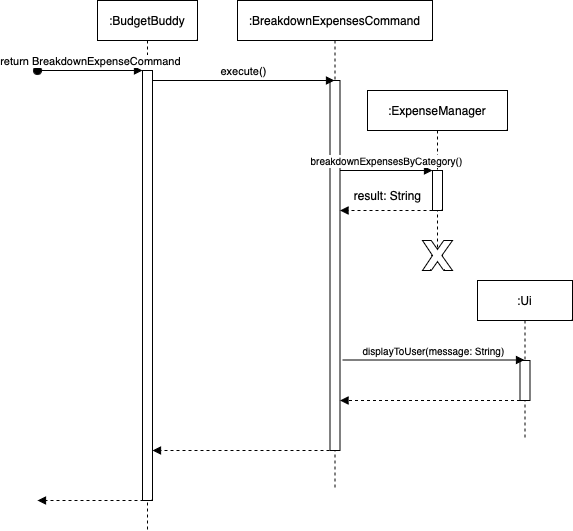

The diagram above was exported from draw.io. Its source (the exported page's mxGraphModel, read from the mxfile embedded in the PNG):
<mxGraphModel dx="1688" dy="617" grid="1" gridSize="10" guides="1" tooltips="1" connect="1" arrows="1" fold="1" page="1" pageScale="1" pageWidth="850" pageHeight="1100" math="0" shadow="0">
  <root>
    <mxCell id="0" />
    <mxCell id="1" parent="0" />
    <mxCell id="aM9ryv3xv72pqoxQDRHE-1" value=":BudgetBuddy" style="shape=umlLifeline;perimeter=lifelinePerimeter;whiteSpace=wrap;html=1;container=0;dropTarget=0;collapsible=0;recursiveResize=0;outlineConnect=0;portConstraint=eastwest;newEdgeStyle={&quot;edgeStyle&quot;:&quot;elbowEdgeStyle&quot;,&quot;elbow&quot;:&quot;vertical&quot;,&quot;curved&quot;:0,&quot;rounded&quot;:0};" parent="1" vertex="1">
      <mxGeometry x="80" y="40" width="100" height="530" as="geometry" />
    </mxCell>
    <mxCell id="aM9ryv3xv72pqoxQDRHE-2" value="" style="html=1;points=[];perimeter=orthogonalPerimeter;outlineConnect=0;targetShapes=umlLifeline;portConstraint=eastwest;newEdgeStyle={&quot;edgeStyle&quot;:&quot;elbowEdgeStyle&quot;,&quot;elbow&quot;:&quot;vertical&quot;,&quot;curved&quot;:0,&quot;rounded&quot;:0};" parent="aM9ryv3xv72pqoxQDRHE-1" vertex="1">
      <mxGeometry x="45" y="70" width="10" height="430" as="geometry" />
    </mxCell>
    <mxCell id="aM9ryv3xv72pqoxQDRHE-3" value="return BreakdownExpenseCommand" style="html=1;verticalAlign=bottom;startArrow=oval;endArrow=block;startSize=8;edgeStyle=elbowEdgeStyle;elbow=vertical;curved=0;rounded=0;" parent="aM9ryv3xv72pqoxQDRHE-1" target="aM9ryv3xv72pqoxQDRHE-2" edge="1">
      <mxGeometry relative="1" as="geometry">
        <mxPoint x="-60" y="70" as="sourcePoint" />
      </mxGeometry>
    </mxCell>
    <mxCell id="oJjHuS69oIZYD3thgKWZ-7" value=":BreakdownExpensesCommand" style="shape=umlLifeline;perimeter=lifelinePerimeter;whiteSpace=wrap;html=1;container=0;dropTarget=0;collapsible=0;recursiveResize=0;outlineConnect=0;portConstraint=eastwest;newEdgeStyle={&quot;edgeStyle&quot;:&quot;elbowEdgeStyle&quot;,&quot;elbow&quot;:&quot;vertical&quot;,&quot;curved&quot;:0,&quot;rounded&quot;:0};" parent="1" vertex="1">
      <mxGeometry x="220" y="40" width="195" height="490" as="geometry" />
    </mxCell>
    <mxCell id="oJjHuS69oIZYD3thgKWZ-12" value="" style="html=1;points=[];perimeter=orthogonalPerimeter;outlineConnect=0;targetShapes=umlLifeline;portConstraint=eastwest;newEdgeStyle={&quot;edgeStyle&quot;:&quot;elbowEdgeStyle&quot;,&quot;elbow&quot;:&quot;vertical&quot;,&quot;curved&quot;:0,&quot;rounded&quot;:0};" parent="oJjHuS69oIZYD3thgKWZ-7" vertex="1">
      <mxGeometry x="92.5" y="80" width="10" height="370" as="geometry" />
    </mxCell>
    <mxCell id="oJjHuS69oIZYD3thgKWZ-14" value=":ExpenseManager" style="shape=umlLifeline;perimeter=lifelinePerimeter;whiteSpace=wrap;html=1;container=0;dropTarget=0;collapsible=0;recursiveResize=0;outlineConnect=0;portConstraint=eastwest;newEdgeStyle={&quot;edgeStyle&quot;:&quot;elbowEdgeStyle&quot;,&quot;elbow&quot;:&quot;vertical&quot;,&quot;curved&quot;:0,&quot;rounded&quot;:0};" parent="1" vertex="1">
      <mxGeometry x="350" y="130" width="140" height="160" as="geometry" />
    </mxCell>
    <mxCell id="oJjHuS69oIZYD3thgKWZ-15" value="" style="html=1;points=[];perimeter=orthogonalPerimeter;outlineConnect=0;targetShapes=umlLifeline;portConstraint=eastwest;newEdgeStyle={&quot;edgeStyle&quot;:&quot;elbowEdgeStyle&quot;,&quot;elbow&quot;:&quot;vertical&quot;,&quot;curved&quot;:0,&quot;rounded&quot;:0};" parent="oJjHuS69oIZYD3thgKWZ-14" vertex="1">
      <mxGeometry x="65" y="80" width="10" height="40" as="geometry" />
    </mxCell>
    <mxCell id="oJjHuS69oIZYD3thgKWZ-16" value="&lt;font style=&quot;font-size: 10px;&quot;&gt;breakdownExpensesByCategory()&lt;/font&gt;" style="html=1;verticalAlign=bottom;endArrow=block;elbow=vertical;rounded=0;" parent="1" source="oJjHuS69oIZYD3thgKWZ-12" edge="1">
      <mxGeometry relative="1" as="geometry">
        <mxPoint x="270" y="210" as="sourcePoint" />
        <mxPoint x="415" y="210" as="targetPoint" />
      </mxGeometry>
    </mxCell>
    <mxCell id="oJjHuS69oIZYD3thgKWZ-17" value="" style="html=1;verticalAlign=bottom;endArrow=block;dashed=1;endSize=6;elbow=vertical;rounded=0;endFill=1;" parent="1" target="oJjHuS69oIZYD3thgKWZ-12" edge="1">
      <mxGeometry relative="1" as="geometry">
        <mxPoint x="320" y="250" as="targetPoint" />
        <mxPoint x="415" y="250" as="sourcePoint" />
      </mxGeometry>
    </mxCell>
    <mxCell id="oJjHuS69oIZYD3thgKWZ-18" value="result: String" style="text;html=1;align=center;verticalAlign=middle;resizable=0;points=[];autosize=1;strokeColor=none;fillColor=none;" parent="1" vertex="1">
      <mxGeometry x="325" y="220" width="90" height="30" as="geometry" />
    </mxCell>
    <mxCell id="oJjHuS69oIZYD3thgKWZ-19" value="" style="verticalLabelPosition=bottom;verticalAlign=top;html=1;shape=mxgraph.basic.x" parent="1" vertex="1">
      <mxGeometry x="405" y="280" width="30" height="30" as="geometry" />
    </mxCell>
    <mxCell id="oJjHuS69oIZYD3thgKWZ-20" value=":Ui" style="shape=umlLifeline;perimeter=lifelinePerimeter;whiteSpace=wrap;html=1;container=0;dropTarget=0;collapsible=0;recursiveResize=0;outlineConnect=0;portConstraint=eastwest;newEdgeStyle={&quot;edgeStyle&quot;:&quot;elbowEdgeStyle&quot;,&quot;elbow&quot;:&quot;vertical&quot;,&quot;curved&quot;:0,&quot;rounded&quot;:0};" parent="1" vertex="1">
      <mxGeometry x="460" y="320" width="95" height="160" as="geometry" />
    </mxCell>
    <mxCell id="oJjHuS69oIZYD3thgKWZ-21" value="" style="html=1;points=[];perimeter=orthogonalPerimeter;outlineConnect=0;targetShapes=umlLifeline;portConstraint=eastwest;newEdgeStyle={&quot;edgeStyle&quot;:&quot;elbowEdgeStyle&quot;,&quot;elbow&quot;:&quot;vertical&quot;,&quot;curved&quot;:0,&quot;rounded&quot;:0};" parent="oJjHuS69oIZYD3thgKWZ-20" vertex="1">
      <mxGeometry x="42.5" y="80" width="10" height="40" as="geometry" />
    </mxCell>
    <mxCell id="oJjHuS69oIZYD3thgKWZ-22" value="&lt;font style=&quot;font-size: 10px;&quot;&gt;displayToUser(message: String)&lt;/font&gt;" style="html=1;verticalAlign=bottom;endArrow=block;elbow=vertical;rounded=0;" parent="1" target="oJjHuS69oIZYD3thgKWZ-20" edge="1">
      <mxGeometry relative="1" as="geometry">
        <mxPoint x="325" y="399.5" as="sourcePoint" />
        <mxPoint x="417" y="399.5" as="targetPoint" />
      </mxGeometry>
    </mxCell>
    <mxCell id="oJjHuS69oIZYD3thgKWZ-23" value="" style="html=1;verticalAlign=bottom;endArrow=block;dashed=1;endSize=6;elbow=vertical;rounded=0;endFill=1;" parent="1" source="oJjHuS69oIZYD3thgKWZ-21" target="oJjHuS69oIZYD3thgKWZ-12" edge="1">
      <mxGeometry relative="1" as="geometry">
        <mxPoint x="340" y="440" as="targetPoint" />
        <mxPoint x="485" y="440" as="sourcePoint" />
        <Array as="points">
          <mxPoint x="470" y="440" />
        </Array>
      </mxGeometry>
    </mxCell>
    <mxCell id="oJjHuS69oIZYD3thgKWZ-25" value="" style="html=1;verticalAlign=bottom;endArrow=block;dashed=1;endSize=6;elbow=vertical;rounded=0;endFill=1;" parent="1" edge="1">
      <mxGeometry relative="1" as="geometry">
        <mxPoint x="20" y="540" as="targetPoint" />
        <mxPoint x="132" y="540" as="sourcePoint" />
      </mxGeometry>
    </mxCell>
    <mxCell id="F0_Se1uYeelDdwGx1FVC-1" value="execute()" style="html=1;verticalAlign=bottom;startArrow=none;endArrow=block;startSize=8;edgeStyle=elbowEdgeStyle;elbow=vertical;curved=0;rounded=0;startFill=0;" edge="1" parent="1">
      <mxGeometry relative="1" as="geometry">
        <mxPoint x="135" y="120" as="sourcePoint" />
        <mxPoint x="317" y="120" as="targetPoint" />
      </mxGeometry>
    </mxCell>
    <mxCell id="F0_Se1uYeelDdwGx1FVC-2" value="" style="html=1;verticalAlign=bottom;endArrow=block;dashed=1;endSize=6;elbow=vertical;rounded=0;endFill=1;" edge="1" parent="1" target="aM9ryv3xv72pqoxQDRHE-2">
      <mxGeometry relative="1" as="geometry">
        <mxPoint x="200" y="490" as="targetPoint" />
        <mxPoint x="312" y="490" as="sourcePoint" />
      </mxGeometry>
    </mxCell>
  </root>
</mxGraphModel>